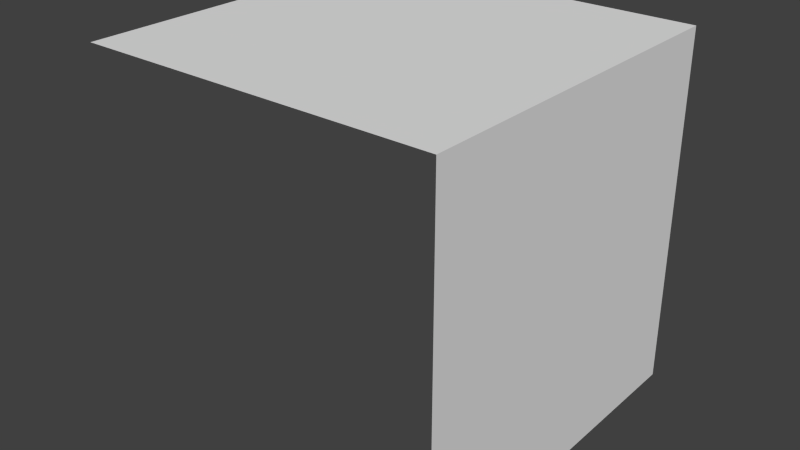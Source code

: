 # Source: Block_regular_2side.blend  (saved by Blender 2.74.0; exported with 4.5.12 LTS)
import bpy
from mathutils import Matrix  # noqa: F401  (used for matrix-valued properties, if any)

bpy.ops.wm.read_factory_settings(use_empty=True)
scene = bpy.context.scene
scene.name = 'Scene'

# ---- collections
col_collection_1 = bpy.data.collections.new('Collection 1'); scene.collection.children.link(col_collection_1)

# ---- materials (node trees are filled in below, after node groups)
mat_material = bpy.data.materials.new('Material')
mat_material.alpha_threshold = 0.0
mat_material.use_transparent_shadow = False
mat_material.roughness = 0.5
mat_material.line_color = (0.0, 0.0, 0.0, 1.0)

# ---- material node trees

# ---- world
world_world = bpy.data.worlds.new('World'); scene.world = world_world
world_world.color = (0.05088, 0.05088, 0.05088)
world_world.use_sun_shadow = False
world_world.sun_shadow_jitter_overblur = 0.0
world_world.cycles.sampling_method = 'MANUAL'
world_world.cycles.sample_map_resolution = 256

# ---- meshes
me_cube = bpy.data.meshes.new('Cube')
me_cube.from_pydata([(0.5, 0.5, -0.5), (0.5, -0.5, -0.5), (0.5, 0.5, 0.5), (0.5, -0.5, 0.5), (-0.5, -0.5, 0.5), (-0.5, 0.5, 0.5)], [], [(2, 5, 4, 3), (0, 2, 3, 1)])
_uv = me_cube.uv_layers.new(name='UVMap')
_uv.uv.foreach_set('vector', [0.5, 0.5, 7.076e-05, 0.5, 7.07e-05, 7.097e-05, 0.5, 7.082e-05, 0.9999, 0.5, 0.5, 0.5, 0.5, 7.082e-05, 0.9999, 7.07e-05])
me_cube.materials.append(mat_material)
me_cube.use_remesh_preserve_volume = False
me_cube.use_remesh_preserve_attributes = False
me_cube.use_mirror_vertex_groups = False
me_cube.update()

# ---- objects
ob_cube = bpy.data.objects.new('Cube', me_cube)

# ---- transforms, parenting, visibility, modifiers, constraints
ob_cube.location = (0.0, 0.0, 0.0)
ob_cube.lock_rotations_4d = False
ob_cube.empty_display_type = 'ARROWS'
ob_cube.lineart.crease_threshold = 0.0

# ---- collection membership
col_collection_1.objects.link(ob_cube)

# ---- scene / render settings (as saved in the file)
scene.frame_start = 1; scene.frame_end = 250; scene.frame_set(1)
scene.render.engine = 'BLENDER_EEVEE_NEXT'
scene.render.resolution_percentage = 50
scene.render.dither_intensity = 0.0
scene.cycles.use_denoising = False
scene.cycles.samples = 10
scene.cycles.sampling_pattern = 'TABULATED_SOBOL'
scene.cycles.light_sampling_threshold = 0.0
scene.cycles.use_adaptive_sampling = False
scene.cycles.use_light_tree = False
scene.cycles.blur_glossy = 0.0
scene.cycles.pixel_filter_type = 'GAUSSIAN'
scene.cycles.sample_clamp_indirect = 0.0
scene.view_settings.view_transform = 'Standard'
bpy.context.view_layer.update()

# ---- added for rendering (the .blend has no active camera and no usable light): camera, sun
cam_auto = bpy.data.cameras.new('AutoCamera')
cam_auto.lens = 50.0
cam_auto.sensor_width = 36.0
cam_auto.clip_end = 1000.0
ob_auto_camera = bpy.data.objects.new('AutoCamera', cam_auto)
scene.collection.objects.link(ob_auto_camera)
ob_auto_camera.location = (1.60254, -1.92304, 1.28203)
ob_auto_camera.rotation_euler = (1.09748, -7.21219e-08, 0.694738)
scene.camera = ob_auto_camera
light_auto_sun = bpy.data.lights.new('AutoSun', 'SUN')
light_auto_sun.energy = 3.0
light_auto_sun.angle = 0.0523599
ob_auto_sun = bpy.data.objects.new('AutoSun', light_auto_sun)
scene.collection.objects.link(ob_auto_sun)
ob_auto_sun.rotation_euler = (0.872665, 0.174533, 0.523599)
bpy.context.view_layer.update()
